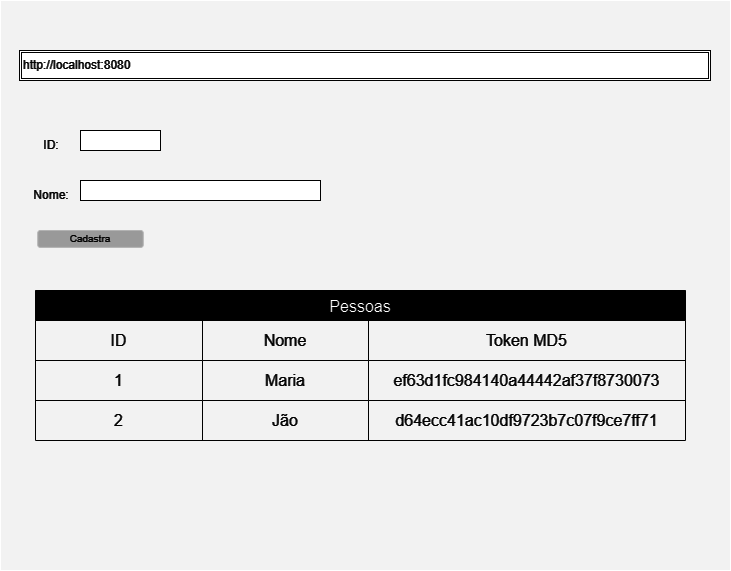

The diagram above was exported from draw.io. Its source (the exported page's mxGraphModel, read from the mxfile embedded in the PNG):
<mxGraphModel dx="1434" dy="772" grid="1" gridSize="10" guides="1" tooltips="1" connect="1" arrows="1" fold="1" page="1" pageScale="1" pageWidth="827" pageHeight="1169" math="0" shadow="0">
  <root>
    <mxCell id="0" />
    <mxCell id="1" parent="0" />
    <mxCell id="bvmTm0x48ExQ4fON91s--34" value="" style="rounded=0;whiteSpace=wrap;html=1;fillColor=#0D0D0D;" parent="1" vertex="1">
      <mxGeometry x="70" y="50" width="730" height="570" as="geometry" />
    </mxCell>
    <mxCell id="bvmTm0x48ExQ4fON91s--14" value="Pessoas" style="shape=table;startSize=30;container=1;collapsible=0;childLayout=tableLayout;strokeColor=#FFFFFF;fontSize=16;fontColor=#000000;" parent="1" vertex="1">
      <mxGeometry x="105" y="340" width="650" height="150" as="geometry" />
    </mxCell>
    <mxCell id="bvmTm0x48ExQ4fON91s--15" value="" style="shape=tableRow;horizontal=0;startSize=0;swimlaneHead=0;swimlaneBody=0;strokeColor=inherit;top=0;left=0;bottom=0;right=0;collapsible=0;dropTarget=0;fillColor=none;points=[[0,0.5],[1,0.5]];portConstraint=eastwest;fontSize=16;" parent="bvmTm0x48ExQ4fON91s--14" vertex="1">
      <mxGeometry y="30" width="650" height="40" as="geometry" />
    </mxCell>
    <mxCell id="bvmTm0x48ExQ4fON91s--16" value="ID" style="shape=partialRectangle;html=1;whiteSpace=wrap;connectable=0;strokeColor=inherit;overflow=hidden;fillColor=none;top=0;left=0;bottom=0;right=0;pointerEvents=1;fontSize=16;fontColor=#FFFFFF;" parent="bvmTm0x48ExQ4fON91s--15" vertex="1">
      <mxGeometry width="167" height="40" as="geometry">
        <mxRectangle width="167" height="40" as="alternateBounds" />
      </mxGeometry>
    </mxCell>
    <mxCell id="bvmTm0x48ExQ4fON91s--17" value="Nome" style="shape=partialRectangle;html=1;whiteSpace=wrap;connectable=0;strokeColor=inherit;overflow=hidden;fillColor=none;top=0;left=0;bottom=0;right=0;pointerEvents=1;fontSize=16;fontColor=#FFFFFF;" parent="bvmTm0x48ExQ4fON91s--15" vertex="1">
      <mxGeometry x="167" width="166" height="40" as="geometry">
        <mxRectangle width="166" height="40" as="alternateBounds" />
      </mxGeometry>
    </mxCell>
    <mxCell id="bvmTm0x48ExQ4fON91s--18" value="Token MD5" style="shape=partialRectangle;html=1;whiteSpace=wrap;connectable=0;strokeColor=inherit;overflow=hidden;fillColor=none;top=0;left=0;bottom=0;right=0;pointerEvents=1;fontSize=16;fontColor=#FFFFFF;" parent="bvmTm0x48ExQ4fON91s--15" vertex="1">
      <mxGeometry x="333" width="317" height="40" as="geometry">
        <mxRectangle width="317" height="40" as="alternateBounds" />
      </mxGeometry>
    </mxCell>
    <mxCell id="bvmTm0x48ExQ4fON91s--19" value="" style="shape=tableRow;horizontal=0;startSize=0;swimlaneHead=0;swimlaneBody=0;strokeColor=inherit;top=0;left=0;bottom=0;right=0;collapsible=0;dropTarget=0;fillColor=none;points=[[0,0.5],[1,0.5]];portConstraint=eastwest;fontSize=16;" parent="bvmTm0x48ExQ4fON91s--14" vertex="1">
      <mxGeometry y="70" width="650" height="40" as="geometry" />
    </mxCell>
    <mxCell id="bvmTm0x48ExQ4fON91s--20" value="1" style="shape=partialRectangle;html=1;whiteSpace=wrap;connectable=0;strokeColor=inherit;overflow=hidden;fillColor=none;top=0;left=0;bottom=0;right=0;pointerEvents=1;fontSize=16;fontColor=#FFFFFF;" parent="bvmTm0x48ExQ4fON91s--19" vertex="1">
      <mxGeometry width="167" height="40" as="geometry">
        <mxRectangle width="167" height="40" as="alternateBounds" />
      </mxGeometry>
    </mxCell>
    <mxCell id="bvmTm0x48ExQ4fON91s--21" value="Maria" style="shape=partialRectangle;html=1;whiteSpace=wrap;connectable=0;strokeColor=inherit;overflow=hidden;fillColor=none;top=0;left=0;bottom=0;right=0;pointerEvents=1;fontSize=16;fontColor=#FFFFFF;" parent="bvmTm0x48ExQ4fON91s--19" vertex="1">
      <mxGeometry x="167" width="166" height="40" as="geometry">
        <mxRectangle width="166" height="40" as="alternateBounds" />
      </mxGeometry>
    </mxCell>
    <mxCell id="bvmTm0x48ExQ4fON91s--22" value="ef63d1fc984140a44442af37f8730073" style="shape=partialRectangle;html=1;whiteSpace=wrap;connectable=0;strokeColor=inherit;overflow=hidden;fillColor=none;top=0;left=0;bottom=0;right=0;pointerEvents=1;fontSize=16;fontColor=#FFFFFF;" parent="bvmTm0x48ExQ4fON91s--19" vertex="1">
      <mxGeometry x="333" width="317" height="40" as="geometry">
        <mxRectangle width="317" height="40" as="alternateBounds" />
      </mxGeometry>
    </mxCell>
    <mxCell id="bvmTm0x48ExQ4fON91s--23" value="" style="shape=tableRow;horizontal=0;startSize=0;swimlaneHead=0;swimlaneBody=0;strokeColor=inherit;top=0;left=0;bottom=0;right=0;collapsible=0;dropTarget=0;fillColor=none;points=[[0,0.5],[1,0.5]];portConstraint=eastwest;fontSize=16;" parent="bvmTm0x48ExQ4fON91s--14" vertex="1">
      <mxGeometry y="110" width="650" height="40" as="geometry" />
    </mxCell>
    <mxCell id="bvmTm0x48ExQ4fON91s--24" value="2" style="shape=partialRectangle;html=1;whiteSpace=wrap;connectable=0;strokeColor=inherit;overflow=hidden;fillColor=none;top=0;left=0;bottom=0;right=0;pointerEvents=1;fontSize=16;fontColor=#FFFFFF;" parent="bvmTm0x48ExQ4fON91s--23" vertex="1">
      <mxGeometry width="167" height="40" as="geometry">
        <mxRectangle width="167" height="40" as="alternateBounds" />
      </mxGeometry>
    </mxCell>
    <mxCell id="bvmTm0x48ExQ4fON91s--25" value="Jão" style="shape=partialRectangle;html=1;whiteSpace=wrap;connectable=0;strokeColor=inherit;overflow=hidden;fillColor=none;top=0;left=0;bottom=0;right=0;pointerEvents=1;fontSize=16;fontColor=#FFFFFF;" parent="bvmTm0x48ExQ4fON91s--23" vertex="1">
      <mxGeometry x="167" width="166" height="40" as="geometry">
        <mxRectangle width="166" height="40" as="alternateBounds" />
      </mxGeometry>
    </mxCell>
    <mxCell id="bvmTm0x48ExQ4fON91s--26" value="d64ecc41ac10df9723b7c07f9ce7ff71" style="shape=partialRectangle;html=1;whiteSpace=wrap;connectable=0;strokeColor=inherit;overflow=hidden;fillColor=none;top=0;left=0;bottom=0;right=0;pointerEvents=1;fontSize=16;fontColor=#FFFFFF;" parent="bvmTm0x48ExQ4fON91s--23" vertex="1">
      <mxGeometry x="333" width="317" height="40" as="geometry">
        <mxRectangle width="317" height="40" as="alternateBounds" />
      </mxGeometry>
    </mxCell>
    <mxCell id="bvmTm0x48ExQ4fON91s--27" value="http://localhost:8080" style="shape=ext;double=1;rounded=0;whiteSpace=wrap;html=1;align=left;fontColor=#FFFFFF;labelBackgroundColor=none;strokeColor=#FFFFFF;fillColor=#000000;" parent="1" vertex="1">
      <mxGeometry x="89" y="100" width="691" height="30" as="geometry" />
    </mxCell>
    <mxCell id="bvmTm0x48ExQ4fON91s--29" value="" style="rounded=0;whiteSpace=wrap;html=1;fontColor=default;labelBackgroundColor=none;fillColor=#000000;strokeColor=#FFFFFF;" parent="1" vertex="1">
      <mxGeometry x="150" y="180" width="80" height="20" as="geometry" />
    </mxCell>
    <mxCell id="bvmTm0x48ExQ4fON91s--30" value="ID:" style="text;html=1;align=center;verticalAlign=middle;whiteSpace=wrap;rounded=0;fontColor=#FFFFFF;" parent="1" vertex="1">
      <mxGeometry x="105" y="180" width="32" height="30" as="geometry" />
    </mxCell>
    <mxCell id="bvmTm0x48ExQ4fON91s--31" value="" style="rounded=0;whiteSpace=wrap;html=1;fontColor=default;labelBackgroundColor=none;fillColor=#000000;strokeColor=#FFFFFF;" parent="1" vertex="1">
      <mxGeometry x="150" y="230" width="240" height="20" as="geometry" />
    </mxCell>
    <mxCell id="bvmTm0x48ExQ4fON91s--32" value="Nome:" style="text;html=1;align=center;verticalAlign=middle;whiteSpace=wrap;rounded=0;fontColor=#FFFFFF;" parent="1" vertex="1">
      <mxGeometry x="90" y="230" width="62" height="30" as="geometry" />
    </mxCell>
    <mxCell id="bvmTm0x48ExQ4fON91s--33" value="Cadastra" style="rounded=1;html=1;shadow=0;dashed=0;whiteSpace=wrap;fontSize=10;fillColor=#666666;align=center;strokeColor=#4D4D4D;fontColor=#ffffff;" parent="1" vertex="1">
      <mxGeometry x="107.25" y="280" width="105.5" height="16.88" as="geometry" />
    </mxCell>
  </root>
</mxGraphModel>